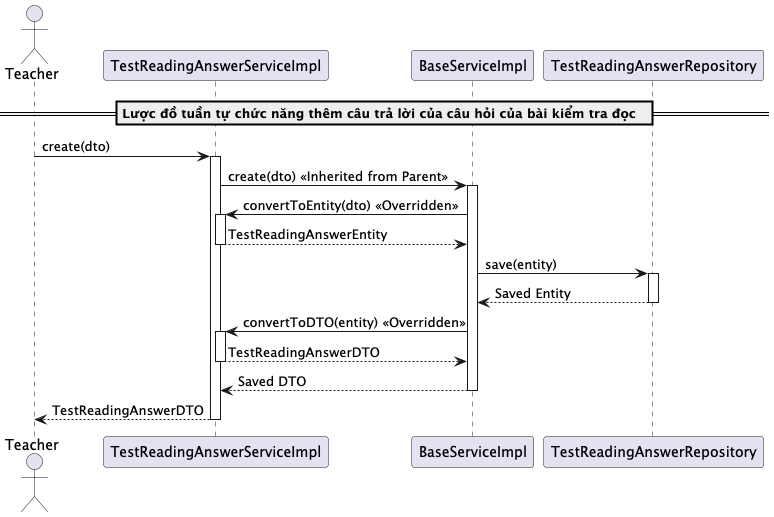

The diagram above was rendered by PlantUML. Its source (embedded in the PNG):
@startuml createTestReadingAnswer
actor Teacher
participant "TestReadingAnswerServiceImpl" as TestReadingAnswerService
participant "BaseServiceImpl" as BaseService
participant "TestReadingAnswerRepository" as Repository

== Lược đồ tuần tự chức năng thêm câu trả lời của câu hỏi của bài kiểm tra đọc  ==
Teacher -> TestReadingAnswerService: create(dto)
activate TestReadingAnswerService

TestReadingAnswerService -> BaseService: create(dto) << Inherited from Parent >>
activate BaseService

BaseService -> TestReadingAnswerService: convertToEntity(dto) << Overridden >>
activate TestReadingAnswerService
TestReadingAnswerService --> BaseService: TestReadingAnswerEntity
deactivate TestReadingAnswerService

BaseService -> Repository: save(entity)
activate Repository
Repository --> BaseService: Saved Entity
deactivate Repository

BaseService -> TestReadingAnswerService: convertToDTO(entity) << Overridden >>
activate TestReadingAnswerService
TestReadingAnswerService --> BaseService: TestReadingAnswerDTO
deactivate TestReadingAnswerService

BaseService --> TestReadingAnswerService: Saved DTO
deactivate BaseService

TestReadingAnswerService --> Teacher: TestReadingAnswerDTO
deactivate TestReadingAnswerService

@enduml